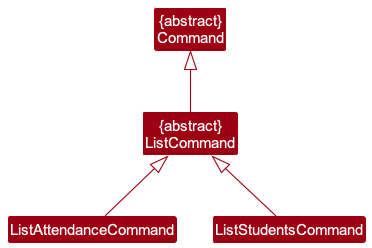

The diagram above was rendered by PlantUML. Its source (embedded in the PNG):
@startuml
!include style.puml
skinparam arrowThickness 1.1
skinparam arrowColor MODEL_COLOR
skinparam classBackgroundColor MODEL_COLOR

Class "{abstract}\nCommand" as Command
Class "{abstract}\nListCommand" as ListCommand

Command <|-- ListCommand
ListCommand <|-- ListAttendanceCommand
ListCommand <|-- ListStudentsCommand

@enduml